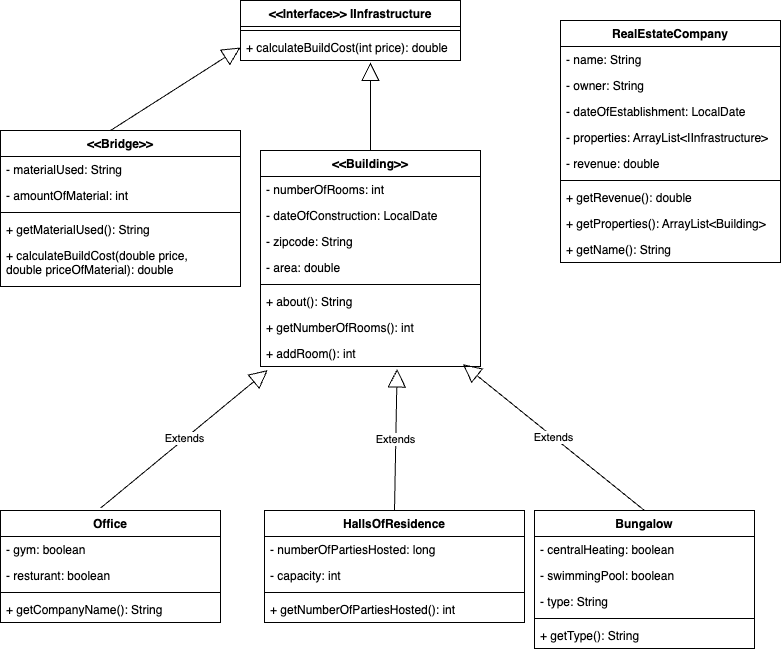

The diagram above was exported from draw.io. Its source (the exported page's mxGraphModel, read from the mxfile embedded in the PNG):
<mxGraphModel dx="1485" dy="1927" grid="1" gridSize="10" guides="1" tooltips="1" connect="1" arrows="1" fold="1" page="1" pageScale="1" pageWidth="827" pageHeight="1169" math="0" shadow="0">
  <root>
    <mxCell id="0" />
    <mxCell id="1" parent="0" />
    <mxCell id="2" value="&amp;lt;&amp;lt;Building&amp;gt;&amp;gt;" style="swimlane;fontStyle=1;align=center;verticalAlign=top;childLayout=stackLayout;horizontal=1;startSize=26;horizontalStack=0;resizeParent=1;resizeParentMax=0;resizeLast=0;collapsible=1;marginBottom=0;whiteSpace=wrap;html=1;" vertex="1" parent="1">
      <mxGeometry x="1160" y="40" width="220" height="216" as="geometry" />
    </mxCell>
    <mxCell id="3" value="- numberOfRooms: int" style="text;strokeColor=none;fillColor=none;align=left;verticalAlign=top;spacingLeft=4;spacingRight=4;overflow=hidden;rotatable=0;points=[[0,0.5],[1,0.5]];portConstraint=eastwest;whiteSpace=wrap;html=1;" vertex="1" parent="2">
      <mxGeometry y="26" width="220" height="26" as="geometry" />
    </mxCell>
    <mxCell id="4" value="- dateOfConstruction: LocalDate" style="text;strokeColor=none;fillColor=none;align=left;verticalAlign=top;spacingLeft=4;spacingRight=4;overflow=hidden;rotatable=0;points=[[0,0.5],[1,0.5]];portConstraint=eastwest;whiteSpace=wrap;html=1;" vertex="1" parent="2">
      <mxGeometry y="52" width="220" height="26" as="geometry" />
    </mxCell>
    <mxCell id="5" value="- zipcode: String" style="text;strokeColor=none;fillColor=none;align=left;verticalAlign=top;spacingLeft=4;spacingRight=4;overflow=hidden;rotatable=0;points=[[0,0.5],[1,0.5]];portConstraint=eastwest;whiteSpace=wrap;html=1;" vertex="1" parent="2">
      <mxGeometry y="78" width="220" height="26" as="geometry" />
    </mxCell>
    <mxCell id="6" value="- area: double" style="text;strokeColor=none;fillColor=none;align=left;verticalAlign=top;spacingLeft=4;spacingRight=4;overflow=hidden;rotatable=0;points=[[0,0.5],[1,0.5]];portConstraint=eastwest;whiteSpace=wrap;html=1;" vertex="1" parent="2">
      <mxGeometry y="104" width="220" height="26" as="geometry" />
    </mxCell>
    <mxCell id="7" value="" style="line;strokeWidth=1;fillColor=none;align=left;verticalAlign=middle;spacingTop=-1;spacingLeft=3;spacingRight=3;rotatable=0;labelPosition=right;points=[];portConstraint=eastwest;strokeColor=inherit;" vertex="1" parent="2">
      <mxGeometry y="130" width="220" height="8" as="geometry" />
    </mxCell>
    <mxCell id="8" value="+ about(): String" style="text;strokeColor=none;fillColor=none;align=left;verticalAlign=top;spacingLeft=4;spacingRight=4;overflow=hidden;rotatable=0;points=[[0,0.5],[1,0.5]];portConstraint=eastwest;whiteSpace=wrap;html=1;" vertex="1" parent="2">
      <mxGeometry y="138" width="220" height="26" as="geometry" />
    </mxCell>
    <mxCell id="9" value="+ getNumberOfRooms(): int" style="text;strokeColor=none;fillColor=none;align=left;verticalAlign=top;spacingLeft=4;spacingRight=4;overflow=hidden;rotatable=0;points=[[0,0.5],[1,0.5]];portConstraint=eastwest;whiteSpace=wrap;html=1;" vertex="1" parent="2">
      <mxGeometry y="164" width="220" height="26" as="geometry" />
    </mxCell>
    <mxCell id="10" value="+ addRoom(): int" style="text;strokeColor=none;fillColor=none;align=left;verticalAlign=top;spacingLeft=4;spacingRight=4;overflow=hidden;rotatable=0;points=[[0,0.5],[1,0.5]];portConstraint=eastwest;whiteSpace=wrap;html=1;" vertex="1" parent="2">
      <mxGeometry y="190" width="220" height="26" as="geometry" />
    </mxCell>
    <mxCell id="11" value="Bungalow" style="swimlane;fontStyle=1;align=center;verticalAlign=top;childLayout=stackLayout;horizontal=1;startSize=26;horizontalStack=0;resizeParent=1;resizeParentMax=0;resizeLast=0;collapsible=1;marginBottom=0;whiteSpace=wrap;html=1;" vertex="1" parent="1">
      <mxGeometry x="1434" y="400" width="220" height="138" as="geometry" />
    </mxCell>
    <mxCell id="12" value="- centralHeating: boolean" style="text;strokeColor=none;fillColor=none;align=left;verticalAlign=top;spacingLeft=4;spacingRight=4;overflow=hidden;rotatable=0;points=[[0,0.5],[1,0.5]];portConstraint=eastwest;whiteSpace=wrap;html=1;" vertex="1" parent="11">
      <mxGeometry y="26" width="220" height="26" as="geometry" />
    </mxCell>
    <mxCell id="13" value="- swimmingPool: boolean" style="text;strokeColor=none;fillColor=none;align=left;verticalAlign=top;spacingLeft=4;spacingRight=4;overflow=hidden;rotatable=0;points=[[0,0.5],[1,0.5]];portConstraint=eastwest;whiteSpace=wrap;html=1;" vertex="1" parent="11">
      <mxGeometry y="52" width="220" height="26" as="geometry" />
    </mxCell>
    <mxCell id="14" value="- type: String" style="text;strokeColor=none;fillColor=none;align=left;verticalAlign=top;spacingLeft=4;spacingRight=4;overflow=hidden;rotatable=0;points=[[0,0.5],[1,0.5]];portConstraint=eastwest;whiteSpace=wrap;html=1;" vertex="1" parent="11">
      <mxGeometry y="78" width="220" height="26" as="geometry" />
    </mxCell>
    <mxCell id="15" value="" style="line;strokeWidth=1;fillColor=none;align=left;verticalAlign=middle;spacingTop=-1;spacingLeft=3;spacingRight=3;rotatable=0;labelPosition=right;points=[];portConstraint=eastwest;strokeColor=inherit;" vertex="1" parent="11">
      <mxGeometry y="104" width="220" height="8" as="geometry" />
    </mxCell>
    <mxCell id="16" value="+ getType(): String" style="text;strokeColor=none;fillColor=none;align=left;verticalAlign=top;spacingLeft=4;spacingRight=4;overflow=hidden;rotatable=0;points=[[0,0.5],[1,0.5]];portConstraint=eastwest;whiteSpace=wrap;html=1;" vertex="1" parent="11">
      <mxGeometry y="112" width="220" height="26" as="geometry" />
    </mxCell>
    <mxCell id="17" value="HallsOfResidence" style="swimlane;fontStyle=1;align=center;verticalAlign=top;childLayout=stackLayout;horizontal=1;startSize=26;horizontalStack=0;resizeParent=1;resizeParentMax=0;resizeLast=0;collapsible=1;marginBottom=0;whiteSpace=wrap;html=1;" vertex="1" parent="1">
      <mxGeometry x="1164" y="400" width="260" height="112" as="geometry" />
    </mxCell>
    <mxCell id="18" value="- numberOfPartiesHosted: long" style="text;strokeColor=none;fillColor=none;align=left;verticalAlign=top;spacingLeft=4;spacingRight=4;overflow=hidden;rotatable=0;points=[[0,0.5],[1,0.5]];portConstraint=eastwest;whiteSpace=wrap;html=1;" vertex="1" parent="17">
      <mxGeometry y="26" width="260" height="26" as="geometry" />
    </mxCell>
    <mxCell id="19" value="- capacity: int" style="text;strokeColor=none;fillColor=none;align=left;verticalAlign=top;spacingLeft=4;spacingRight=4;overflow=hidden;rotatable=0;points=[[0,0.5],[1,0.5]];portConstraint=eastwest;whiteSpace=wrap;html=1;" vertex="1" parent="17">
      <mxGeometry y="52" width="260" height="26" as="geometry" />
    </mxCell>
    <mxCell id="20" value="" style="line;strokeWidth=1;fillColor=none;align=left;verticalAlign=middle;spacingTop=-1;spacingLeft=3;spacingRight=3;rotatable=0;labelPosition=right;points=[];portConstraint=eastwest;strokeColor=inherit;" vertex="1" parent="17">
      <mxGeometry y="78" width="260" height="8" as="geometry" />
    </mxCell>
    <mxCell id="21" value="+ getNumberOfPartiesHosted(): int" style="text;strokeColor=none;fillColor=none;align=left;verticalAlign=top;spacingLeft=4;spacingRight=4;overflow=hidden;rotatable=0;points=[[0,0.5],[1,0.5]];portConstraint=eastwest;whiteSpace=wrap;html=1;" vertex="1" parent="17">
      <mxGeometry y="86" width="260" height="26" as="geometry" />
    </mxCell>
    <mxCell id="22" value="Office" style="swimlane;fontStyle=1;align=center;verticalAlign=top;childLayout=stackLayout;horizontal=1;startSize=26;horizontalStack=0;resizeParent=1;resizeParentMax=0;resizeLast=0;collapsible=1;marginBottom=0;whiteSpace=wrap;html=1;" vertex="1" parent="1">
      <mxGeometry x="900" y="400" width="220" height="112" as="geometry" />
    </mxCell>
    <mxCell id="23" value="- gym: boolean" style="text;strokeColor=none;fillColor=none;align=left;verticalAlign=top;spacingLeft=4;spacingRight=4;overflow=hidden;rotatable=0;points=[[0,0.5],[1,0.5]];portConstraint=eastwest;whiteSpace=wrap;html=1;" vertex="1" parent="22">
      <mxGeometry y="26" width="220" height="26" as="geometry" />
    </mxCell>
    <mxCell id="24" value="- resturant: boolean" style="text;strokeColor=none;fillColor=none;align=left;verticalAlign=top;spacingLeft=4;spacingRight=4;overflow=hidden;rotatable=0;points=[[0,0.5],[1,0.5]];portConstraint=eastwest;whiteSpace=wrap;html=1;" vertex="1" parent="22">
      <mxGeometry y="52" width="220" height="26" as="geometry" />
    </mxCell>
    <mxCell id="25" value="" style="line;strokeWidth=1;fillColor=none;align=left;verticalAlign=middle;spacingTop=-1;spacingLeft=3;spacingRight=3;rotatable=0;labelPosition=right;points=[];portConstraint=eastwest;strokeColor=inherit;" vertex="1" parent="22">
      <mxGeometry y="78" width="220" height="8" as="geometry" />
    </mxCell>
    <mxCell id="26" value="+ getCompanyName(): String" style="text;strokeColor=none;fillColor=none;align=left;verticalAlign=top;spacingLeft=4;spacingRight=4;overflow=hidden;rotatable=0;points=[[0,0.5],[1,0.5]];portConstraint=eastwest;whiteSpace=wrap;html=1;" vertex="1" parent="22">
      <mxGeometry y="86" width="220" height="26" as="geometry" />
    </mxCell>
    <mxCell id="27" value="RealEstateCompany" style="swimlane;fontStyle=1;align=center;verticalAlign=top;childLayout=stackLayout;horizontal=1;startSize=26;horizontalStack=0;resizeParent=1;resizeParentMax=0;resizeLast=0;collapsible=1;marginBottom=0;whiteSpace=wrap;html=1;" vertex="1" parent="1">
      <mxGeometry x="1460" y="-90" width="220" height="242" as="geometry" />
    </mxCell>
    <mxCell id="28" value="- name: String" style="text;strokeColor=none;fillColor=none;align=left;verticalAlign=top;spacingLeft=4;spacingRight=4;overflow=hidden;rotatable=0;points=[[0,0.5],[1,0.5]];portConstraint=eastwest;whiteSpace=wrap;html=1;" vertex="1" parent="27">
      <mxGeometry y="26" width="220" height="26" as="geometry" />
    </mxCell>
    <mxCell id="29" value="- owner: String" style="text;strokeColor=none;fillColor=none;align=left;verticalAlign=top;spacingLeft=4;spacingRight=4;overflow=hidden;rotatable=0;points=[[0,0.5],[1,0.5]];portConstraint=eastwest;whiteSpace=wrap;html=1;" vertex="1" parent="27">
      <mxGeometry y="52" width="220" height="26" as="geometry" />
    </mxCell>
    <mxCell id="30" value="- dateOfEstablishment: LocalDate" style="text;strokeColor=none;fillColor=none;align=left;verticalAlign=top;spacingLeft=4;spacingRight=4;overflow=hidden;rotatable=0;points=[[0,0.5],[1,0.5]];portConstraint=eastwest;whiteSpace=wrap;html=1;" vertex="1" parent="27">
      <mxGeometry y="78" width="220" height="26" as="geometry" />
    </mxCell>
    <mxCell id="31" value="- properties: ArrayList&amp;lt;IInfrastructure&amp;gt;" style="text;strokeColor=none;fillColor=none;align=left;verticalAlign=top;spacingLeft=4;spacingRight=4;overflow=hidden;rotatable=0;points=[[0,0.5],[1,0.5]];portConstraint=eastwest;whiteSpace=wrap;html=1;" vertex="1" parent="27">
      <mxGeometry y="104" width="220" height="26" as="geometry" />
    </mxCell>
    <mxCell id="32" value="- revenue: double" style="text;strokeColor=none;fillColor=none;align=left;verticalAlign=top;spacingLeft=4;spacingRight=4;overflow=hidden;rotatable=0;points=[[0,0.5],[1,0.5]];portConstraint=eastwest;whiteSpace=wrap;html=1;" vertex="1" parent="27">
      <mxGeometry y="130" width="220" height="26" as="geometry" />
    </mxCell>
    <mxCell id="33" value="" style="line;strokeWidth=1;fillColor=none;align=left;verticalAlign=middle;spacingTop=-1;spacingLeft=3;spacingRight=3;rotatable=0;labelPosition=right;points=[];portConstraint=eastwest;strokeColor=inherit;" vertex="1" parent="27">
      <mxGeometry y="156" width="220" height="8" as="geometry" />
    </mxCell>
    <mxCell id="34" value="+ getRevenue(): double" style="text;strokeColor=none;fillColor=none;align=left;verticalAlign=top;spacingLeft=4;spacingRight=4;overflow=hidden;rotatable=0;points=[[0,0.5],[1,0.5]];portConstraint=eastwest;whiteSpace=wrap;html=1;" vertex="1" parent="27">
      <mxGeometry y="164" width="220" height="26" as="geometry" />
    </mxCell>
    <mxCell id="35" value="+ getProperties(): ArrayList&amp;lt;Building&amp;gt;" style="text;strokeColor=none;fillColor=none;align=left;verticalAlign=top;spacingLeft=4;spacingRight=4;overflow=hidden;rotatable=0;points=[[0,0.5],[1,0.5]];portConstraint=eastwest;whiteSpace=wrap;html=1;" vertex="1" parent="27">
      <mxGeometry y="190" width="220" height="26" as="geometry" />
    </mxCell>
    <mxCell id="36" value="+ getName(): String" style="text;strokeColor=none;fillColor=none;align=left;verticalAlign=top;spacingLeft=4;spacingRight=4;overflow=hidden;rotatable=0;points=[[0,0.5],[1,0.5]];portConstraint=eastwest;whiteSpace=wrap;html=1;" vertex="1" parent="27">
      <mxGeometry y="216" width="220" height="26" as="geometry" />
    </mxCell>
    <mxCell id="37" value="Extends" style="endArrow=block;endSize=16;endFill=0;html=1;rounded=0;exitX=0.455;exitY=-0.022;exitDx=0;exitDy=0;exitPerimeter=0;entryX=0.033;entryY=1.138;entryDx=0;entryDy=0;entryPerimeter=0;" edge="1" source="22" target="10" parent="1">
      <mxGeometry width="160" relative="1" as="geometry">
        <mxPoint x="840" y="320" as="sourcePoint" />
        <mxPoint x="1000" y="320" as="targetPoint" />
      </mxGeometry>
    </mxCell>
    <mxCell id="38" value="Extends" style="endArrow=block;endSize=16;endFill=0;html=1;rounded=0;exitX=0.5;exitY=0;exitDx=0;exitDy=0;entryX=0.621;entryY=1.093;entryDx=0;entryDy=0;entryPerimeter=0;" edge="1" source="17" target="10" parent="1">
      <mxGeometry width="160" relative="1" as="geometry">
        <mxPoint x="1010" y="407" as="sourcePoint" />
        <mxPoint x="1290" y="250" as="targetPoint" />
      </mxGeometry>
    </mxCell>
    <mxCell id="39" value="Extends" style="endArrow=block;endSize=16;endFill=0;html=1;rounded=0;exitX=0.5;exitY=0;exitDx=0;exitDy=0;entryX=0.92;entryY=0.912;entryDx=0;entryDy=0;entryPerimeter=0;" edge="1" source="11" target="10" parent="1">
      <mxGeometry width="160" relative="1" as="geometry">
        <mxPoint x="1020" y="417" as="sourcePoint" />
        <mxPoint x="1340" y="260" as="targetPoint" />
      </mxGeometry>
    </mxCell>
    <mxCell id="40" value="&amp;lt;&amp;lt;Bridge&amp;gt;&amp;gt;" style="swimlane;fontStyle=1;align=center;verticalAlign=top;childLayout=stackLayout;horizontal=1;startSize=26;horizontalStack=0;resizeParent=1;resizeParentMax=0;resizeLast=0;collapsible=1;marginBottom=0;whiteSpace=wrap;html=1;" vertex="1" parent="1">
      <mxGeometry x="900" y="20" width="240" height="156" as="geometry" />
    </mxCell>
    <mxCell id="41" value="" style="endArrow=block;endSize=16;endFill=0;html=1;rounded=0;entryX=0;entryY=0.5;entryDx=0;entryDy=0;" edge="1" parent="40" target="49">
      <mxGeometry width="160" relative="1" as="geometry">
        <mxPoint x="110" as="sourcePoint" />
        <mxPoint x="187.03999999999996" y="-109.9960000000001" as="targetPoint" />
      </mxGeometry>
    </mxCell>
    <mxCell id="42" value="- materialUsed: String" style="text;strokeColor=none;fillColor=none;align=left;verticalAlign=top;spacingLeft=4;spacingRight=4;overflow=hidden;rotatable=0;points=[[0,0.5],[1,0.5]];portConstraint=eastwest;whiteSpace=wrap;html=1;" vertex="1" parent="40">
      <mxGeometry y="26" width="240" height="26" as="geometry" />
    </mxCell>
    <mxCell id="43" value="- amountOfMaterial: int" style="text;strokeColor=none;fillColor=none;align=left;verticalAlign=top;spacingLeft=4;spacingRight=4;overflow=hidden;rotatable=0;points=[[0,0.5],[1,0.5]];portConstraint=eastwest;whiteSpace=wrap;html=1;" vertex="1" parent="40">
      <mxGeometry y="52" width="240" height="26" as="geometry" />
    </mxCell>
    <mxCell id="44" value="" style="line;strokeWidth=1;fillColor=none;align=left;verticalAlign=middle;spacingTop=-1;spacingLeft=3;spacingRight=3;rotatable=0;labelPosition=right;points=[];portConstraint=eastwest;strokeColor=inherit;" vertex="1" parent="40">
      <mxGeometry y="78" width="240" height="8" as="geometry" />
    </mxCell>
    <mxCell id="45" value="+ getMaterialUsed(): String" style="text;strokeColor=none;fillColor=none;align=left;verticalAlign=top;spacingLeft=4;spacingRight=4;overflow=hidden;rotatable=0;points=[[0,0.5],[1,0.5]];portConstraint=eastwest;whiteSpace=wrap;html=1;" vertex="1" parent="40">
      <mxGeometry y="86" width="240" height="26" as="geometry" />
    </mxCell>
    <mxCell id="46" value="+&amp;nbsp;calculateBuildCost&lt;span style=&quot;background-color: initial;&quot;&gt;(double price, double&amp;nbsp;&lt;/span&gt;&lt;span style=&quot;background-color: initial;&quot;&gt;priceOfMaterial&lt;/span&gt;&lt;span style=&quot;background-color: initial;&quot;&gt;): double&lt;/span&gt;" style="text;strokeColor=none;fillColor=none;align=left;verticalAlign=top;spacingLeft=4;spacingRight=4;overflow=hidden;rotatable=0;points=[[0,0.5],[1,0.5]];portConstraint=eastwest;whiteSpace=wrap;html=1;" vertex="1" parent="40">
      <mxGeometry y="112" width="240" height="44" as="geometry" />
    </mxCell>
    <mxCell id="47" value="&amp;lt;&amp;lt;Interface&amp;gt;&amp;gt; IInfrastructure" style="swimlane;fontStyle=1;align=center;verticalAlign=top;childLayout=stackLayout;horizontal=1;startSize=26;horizontalStack=0;resizeParent=1;resizeParentMax=0;resizeLast=0;collapsible=1;marginBottom=0;whiteSpace=wrap;html=1;" vertex="1" parent="1">
      <mxGeometry x="1140" y="-110" width="220" height="60" as="geometry" />
    </mxCell>
    <mxCell id="48" value="" style="line;strokeWidth=1;fillColor=none;align=left;verticalAlign=middle;spacingTop=-1;spacingLeft=3;spacingRight=3;rotatable=0;labelPosition=right;points=[];portConstraint=eastwest;strokeColor=inherit;" vertex="1" parent="47">
      <mxGeometry y="26" width="220" height="8" as="geometry" />
    </mxCell>
    <mxCell id="49" value="+ calculateBuildCost(int price): double" style="text;strokeColor=none;fillColor=none;align=left;verticalAlign=top;spacingLeft=4;spacingRight=4;overflow=hidden;rotatable=0;points=[[0,0.5],[1,0.5]];portConstraint=eastwest;whiteSpace=wrap;html=1;" vertex="1" parent="47">
      <mxGeometry y="34" width="220" height="26" as="geometry" />
    </mxCell>
    <mxCell id="50" value="" style="endArrow=block;endSize=16;endFill=0;html=1;rounded=0;exitX=0.5;exitY=0;exitDx=0;exitDy=0;entryX=0.591;entryY=1.077;entryDx=0;entryDy=0;entryPerimeter=0;" edge="1" source="2" target="49" parent="1">
      <mxGeometry width="160" relative="1" as="geometry">
        <mxPoint x="1000" y="50" as="sourcePoint" />
        <mxPoint x="1270" y="-20" as="targetPoint" />
      </mxGeometry>
    </mxCell>
  </root>
</mxGraphModel>